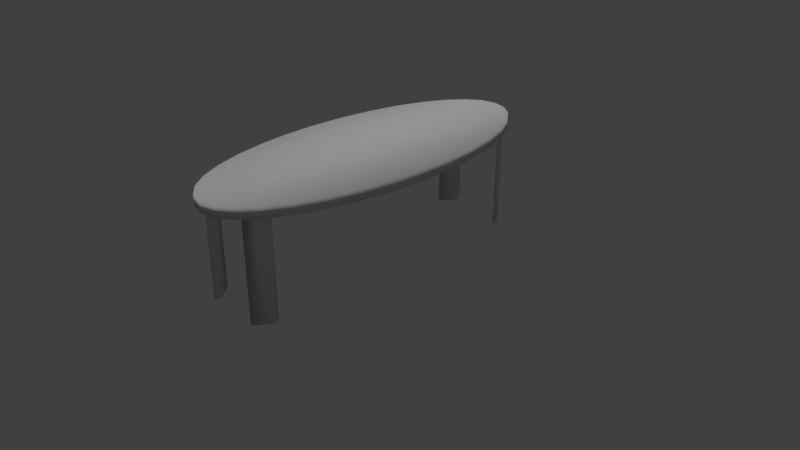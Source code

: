 # Source: mesa.blend  (saved by Blender 2.79.0; exported with 4.5.12 LTS)
import bpy
from mathutils import Matrix  # noqa: F401  (used for matrix-valued properties, if any)

bpy.ops.wm.read_factory_settings(use_empty=True)
scene = bpy.context.scene
scene.name = 'Scene'

# ---- collections
col_collection_1 = bpy.data.collections.new('Collection 1'); scene.collection.children.link(col_collection_1)

# ---- materials (node trees are filled in below, after node groups)
mat_material_002 = bpy.data.materials.new('Material.002')
mat_material_002.alpha_threshold = 0.0
mat_material_002.use_transparent_shadow = False
mat_material_002.roughness = 0.5
mat_material_001 = bpy.data.materials.new('Material.001')
mat_material_001.alpha_threshold = 0.0
mat_material_001.use_transparent_shadow = False
mat_material_001.roughness = 0.5

# ---- material node trees

# ---- world
world_world = bpy.data.worlds.new('World'); scene.world = world_world
world_world.color = (0.05088, 0.05088, 0.05088)
world_world.use_sun_shadow = False
world_world.sun_shadow_jitter_overblur = 0.0
world_world.cycles.sampling_method = 'MANUAL'

# ---- cameras
cam_camera = bpy.data.cameras.new('Camera')
cam_camera.clip_end = 100.0
cam_camera.lens = 35.0
cam_camera.sensor_width = 32.0
cam_camera.sensor_height = 18.0
cam_camera.ortho_scale = 7.314
cam_camera.dof.focus_distance = 0.0
cam_camera.dof.aperture_fstop = 128.0

# ---- lights
light_lamp = bpy.data.lights.new('Lamp', 'SUN')
light_lamp.transmission_factor = 0.0
light_lamp.cutoff_distance = 30.0
light_lamp.angle = 0.1993
light_lamp.energy = 1.0
light_lamp.shadow_buffer_clip_start = 1.001
light_lamp.shadow_soft_size = 0.1
light_lamp.shadow_cascade_max_distance = 1000.0

# ---- meshes
me_circle_001 = bpy.data.meshes.new('Circle.001')
me_circle_001.from_pydata([(-0.3546, 0.8562, 0.0), (-0.5148, 0.7705, 0.0), (-0.5148, -0.7705, 0.0), (-0.3546, -0.8562, 0.0), (0.3546, -0.8562, 0.0), (0.5148, -0.7705, 0.0), (0.5148, 0.7705, 0.0), (0.3546, 0.8562, 0.0), (-0.3682, 0.8889, 0.0), (-0.5346, 0.8, 0.0), (-0.5346, -0.8, 0.0), (-0.3682, -0.8889, 0.0), (0.3682, -0.8889, 0.0), (0.5346, -0.8, 0.0), (0.5345, 0.8, 0.0), (0.3682, 0.8889, 0.0), (-0.5346, 0.8, -1.338), (-0.3682, 0.8889, -1.338), (-0.3682, -0.8889, -1.338), (-0.5346, -0.8, -1.338), (0.5346, -0.8, -1.338), (0.3682, -0.8889, -1.338), (0.3682, 0.8889, -1.338), (0.5345, 0.8, -1.338), (-0.5148, 0.7705, -1.338), (-0.3546, 0.8562, -1.338), (-0.3546, -0.8562, -1.338), (-0.5148, -0.7705, -1.338), (0.5148, -0.7705, -1.338), (0.3546, -0.8562, -1.338), (0.3546, 0.8562, -1.338), (0.5148, 0.7705, -1.338)], [], [(10, 2, 27, 19), (6, 7, 30, 31), (5, 13, 20, 28), (13, 12, 21, 20), (25, 24, 16, 17), (27, 26, 18, 19), (29, 28, 20, 21), (31, 30, 22, 23), (11, 10, 19, 18), (3, 11, 18, 26), (14, 6, 31, 23), (15, 14, 23, 22), (0, 1, 24, 25), (7, 15, 22, 30), (4, 5, 28, 29), (8, 0, 25, 17), (9, 8, 17, 16), (1, 9, 16, 24), (12, 4, 29, 21), (2, 3, 26, 27)])
me_circle_001.polygons.foreach_set('use_smooth', [True] * 20)
_uv = me_circle_001.uv_layers.new(name='UVMap')
_uv.uv.foreach_set('vector', [0.03659, 0.03659, 0.9634, 0.03659, 0.9634, 0.9634, 0.03659, 0.9634, 0.03659, 0.03659, 0.9634, 0.03659, 0.9634, 0.9634, 0.03659, 0.9634, 0.03659, 0.03659, 0.9634, 0.03659, 0.9634, 0.9634, 0.03659, 0.9634, 0.03659, 0.03659, 0.9634, 0.03659, 0.9634, 0.9634, 0.03659, 0.9634, 0.03659, 0.03659, 0.9634, 0.03659, 0.9634, 0.9634, 0.03659, 0.9634, 0.03659, 0.03659, 0.9634, 0.03659, 0.9634, 0.9634, 0.03659, 0.9634, 0.03659, 0.03659, 0.9634, 0.03659, 0.9634, 0.9634, 0.03659, 0.9634, 0.03659, 0.03659, 0.9634, 0.03659, 0.9634, 0.9634, 0.03659, 0.9634, 0.03659, 0.03659, 0.9634, 0.03659, 0.9634, 0.9634, 0.03659, 0.9634, 0.03659, 0.03659, 0.9634, 0.03659, 0.9634, 0.9634, 0.03659, 0.9634, 0.03659, 0.03659, 0.9634, 0.03659, 0.9634, 0.9634, 0.03659, 0.9634, 0.03659, 0.03659, 0.9634, 0.03659, 0.9634, 0.9634, 0.03659, 0.9634, 0.03659, 0.03659, 0.9634, 0.03659, 0.9634, 0.9634, 0.03659, 0.9634, 0.03659, 0.03659, 0.9634, 0.03659, 0.9634, 0.9634, 0.03659, 0.9634, 0.03659, 0.03659, 0.9634, 0.03659, 0.9634, 0.9634, 0.03659, 0.9634, 0.03659, 0.03659, 0.9634, 0.03659, 0.9634, 0.9634, 0.03659, 0.9634, 0.03659, 0.03659, 0.9634, 0.03659, 0.9634, 0.9634, 0.03659, 0.9634, 0.03659, 0.03659, 0.9634, 0.03659, 0.9634, 0.9634, 0.03659, 0.9634, 0.03659, 0.03659, 0.9634, 0.03659, 0.9634, 0.9634, 0.03659, 0.9634, 0.03659, 0.03659, 0.9634, 0.03659, 0.9634, 0.9634, 0.03659, 0.9634])
me_circle_001.materials.append(mat_material_002)
me_circle_001.use_remesh_preserve_volume = False
me_circle_001.use_remesh_preserve_attributes = False
me_circle_001.use_mirror_vertex_groups = False
me_circle_001.update()
me_circle = bpy.data.meshes.new('Circle')
me_circle.from_pydata([(2.852e-08, 0.9267, 0.0), (-0.1808, 0.9089, 0.0), (-0.3546, 0.8562, 0.0), (-0.5148, 0.7705, 0.0), (-0.6553, 0.6553, 0.0), (-0.7705, 0.5148, 0.0), (-0.8562, 0.3546, 0.0), (-0.9089, 0.1808, 0.0), (-0.9267, 6.412e-08, 0.0), (-0.9089, -0.1808, 0.0), (-0.8562, -0.3546, 0.0), (-0.7705, -0.5148, 0.0), (-0.6553, -0.6553, 0.0), (-0.5148, -0.7705, 0.0), (-0.3546, -0.8562, 0.0), (-0.1808, -0.9089, 0.0), (3.029e-07, -0.9267, 0.0), (0.1808, -0.9089, 0.0), (0.3546, -0.8562, 0.0), (0.5148, -0.7705, 0.0), (0.6553, -0.6553, 0.0), (0.7705, -0.5148, 0.0), (0.8562, -0.3546, 0.0), (0.9089, -0.1808, 0.0), (0.9267, 8.969e-07, 0.0), (0.9089, 0.1808, 0.0), (0.8562, 0.3546, 0.0), (0.7705, 0.5148, 0.0), (0.6553, 0.6553, 0.0), (0.5148, 0.7705, 0.0), (0.3546, 0.8562, 0.0), (0.1808, 0.9089, 0.0), (0.0, 1.0, 0.1394), (-0.1951, 0.9808, 0.1394), (-0.3827, 0.9239, 0.1394), (-0.5556, 0.8315, 0.1394), (-0.7071, 0.7071, 0.1394), (-0.8315, 0.5556, 0.1394), (-0.9239, 0.3827, 0.1394), (-0.9808, 0.1951, 0.1394), (-1.0, 7.55e-08, 0.1394), (-0.9808, -0.1951, 0.1394), (-0.9239, -0.3827, 0.1394), (-0.8315, -0.5556, 0.1394), (-0.7071, -0.7071, 0.1394), (-0.5556, -0.8315, 0.1394), (-0.3827, -0.9239, 0.1394), (-0.1951, -0.9808, 0.1394), (3.258e-07, -1.0, 0.1394), (0.1951, -0.9808, 0.1394), (0.3827, -0.9239, 0.1394), (0.5556, -0.8315, 0.1394), (0.7071, -0.7071, 0.1394), (0.8315, -0.5556, 0.1394), (0.9239, -0.3827, 0.1394), (0.9808, -0.1951, 0.1394), (1.0, 9.656e-07, 0.1394), (0.9808, 0.1951, 0.1394), (0.9239, 0.3827, 0.1394), (0.8315, 0.5556, 0.1394), (0.7071, 0.7071, 0.1394), (0.5556, 0.8315, 0.1394), (0.3827, 0.9239, 0.1394), (0.1951, 0.9808, 0.1394), (-0.1951, 0.9808, 0.0), (0.0, 1.0, 0.0), (-0.3827, 0.9239, 0.0), (-0.5556, 0.8315, 0.0), (-0.7071, 0.7071, 0.0), (-0.8315, 0.5556, 0.0), (-0.9239, 0.3827, 0.0), (-0.9808, 0.1951, 0.0), (-1.0, 7.55e-08, 0.0), (-0.9808, -0.1951, 0.0), (-0.9239, -0.3827, 0.0), (-0.8315, -0.5556, 0.0), (-0.7071, -0.7071, 0.0), (-0.5556, -0.8315, 0.0), (-0.3827, -0.9239, 0.0), (-0.1951, -0.9808, 0.0), (3.258e-07, -1.0, 0.0), (0.1951, -0.9808, 0.0), (0.3827, -0.9239, 0.0), (0.5556, -0.8315, 0.0), (0.7071, -0.7071, 0.0), (0.8315, -0.5556, 0.0), (0.9239, -0.3827, 0.0), (0.9808, -0.1951, 0.0), (1.0, 9.656e-07, 0.0), (0.9808, 0.1951, 0.0), (0.9239, 0.3827, 0.0), (0.8315, 0.5556, 0.0), (0.7071, 0.7071, 0.0), (0.5556, 0.8315, 0.0), (0.3827, 0.9239, 0.0), (0.1951, 0.9808, 0.0), (-0.1877, 0.9437, 0.0), (1.445e-08, 0.9622, 0.0), (-0.3682, 0.8889, 0.0), (-0.5346, 0.8, 0.0), (-0.6804, 0.6804, 0.0), (-0.8, 0.5346, 0.0), (-0.8889, 0.3682, 0.0), (-0.9437, 0.1877, 0.0), (-0.9622, 6.969e-08, 0.0), (-0.9437, -0.1877, 0.0), (-0.8889, -0.3682, 0.0), (-0.8, -0.5346, 0.0), (-0.6804, -0.6804, 0.0), (-0.5346, -0.8, 0.0), (-0.3682, -0.8889, 0.0), (-0.1877, -0.9437, 0.0), (3.142e-07, -0.9622, 0.0), (0.1877, -0.9437, 0.0), (0.3682, -0.8889, 0.0), (0.5346, -0.8, 0.0), (0.6804, -0.6804, 0.0), (0.8, -0.5345, 0.0), (0.8889, -0.3682, 0.0), (0.9437, -0.1877, 0.0), (0.9622, 9.31e-07, 0.0), (0.9437, 0.1877, 0.0), (0.8889, 0.3682, 0.0), (0.8, 0.5346, 0.0), (0.6804, 0.6804, 0.0), (0.5345, 0.8, 0.0), (0.3682, 0.8889, 0.0), (0.1877, 0.9437, 0.0)], [], [(1, 0, 31, 30, 29, 28, 27, 26, 25, 24, 23, 22, 21, 20, 19, 18, 17, 16, 15, 14, 13, 12, 11, 10, 9, 8, 7, 6, 5, 4, 3, 2), (33, 34, 35, 36, 37, 38, 39, 40, 41, 42, 43, 44, 45, 46, 47, 48, 49, 50, 51, 52, 53, 54, 55, 56, 57, 58, 59, 60, 61, 62, 63, 32), (80, 81, 49, 48), (67, 68, 36, 35), (94, 95, 63, 62), (81, 82, 50, 49), (68, 69, 37, 36), (95, 65, 32, 63), (82, 83, 51, 50), (69, 70, 38, 37), (83, 84, 52, 51), (70, 71, 39, 38), (84, 85, 53, 52), (71, 72, 40, 39), (85, 86, 54, 53), (72, 73, 41, 40), (86, 87, 55, 54), (73, 74, 42, 41), (87, 88, 56, 55), (74, 75, 43, 42), (88, 89, 57, 56), (75, 76, 44, 43), (89, 90, 58, 57), (76, 77, 45, 44), (90, 91, 59, 58), (77, 78, 46, 45), (65, 64, 33, 32), (91, 92, 60, 59), (78, 79, 47, 46), (64, 66, 34, 33), (92, 93, 61, 60), (79, 80, 48, 47), (66, 67, 35, 34), (93, 94, 62, 61), (97, 96, 64, 65), (96, 98, 66, 64), (98, 99, 67, 66), (99, 100, 68, 67), (100, 101, 69, 68), (101, 102, 70, 69), (102, 103, 71, 70), (103, 104, 72, 71), (104, 105, 73, 72), (105, 106, 74, 73), (106, 107, 75, 74), (107, 108, 76, 75), (108, 109, 77, 76), (109, 110, 78, 77), (110, 111, 79, 78), (111, 112, 80, 79), (112, 113, 81, 80), (113, 114, 82, 81), (114, 115, 83, 82), (115, 116, 84, 83), (116, 117, 85, 84), (117, 118, 86, 85), (118, 119, 87, 86), (119, 120, 88, 87), (120, 121, 89, 88), (121, 122, 90, 89), (122, 123, 91, 90), (123, 124, 92, 91), (124, 125, 93, 92), (125, 126, 94, 93), (126, 127, 95, 94), (127, 97, 65, 95), (0, 1, 96, 97), (1, 2, 98, 96), (3, 4, 100, 99), (4, 5, 101, 100), (5, 6, 102, 101), (6, 7, 103, 102), (7, 8, 104, 103), (8, 9, 105, 104), (9, 10, 106, 105), (10, 11, 107, 106), (11, 12, 108, 107), (12, 13, 109, 108), (14, 15, 111, 110), (15, 16, 112, 111), (16, 17, 113, 112), (17, 18, 114, 113), (19, 20, 116, 115), (20, 21, 117, 116), (21, 22, 118, 117), (22, 23, 119, 118), (23, 24, 120, 119), (24, 25, 121, 120), (25, 26, 122, 121), (26, 27, 123, 122), (27, 28, 124, 123), (28, 29, 125, 124), (30, 31, 127, 126), (31, 0, 97, 127)])
me_circle.polygons.foreach_set('use_smooth', [True] * 94)
_uv = me_circle.uv_layers.new(name='UVMap')
_uv.uv.foreach_set('vector', [0.4169, 0.918, 0.5, 0.9262, 0.5831, 0.918, 0.6631, 0.8938, 0.7368, 0.8544, 0.8014, 0.8014, 0.8544, 0.7368, 0.8938, 0.6631, 0.918, 0.5831, 0.9262, 0.5, 0.918, 0.4169, 0.8938, 0.3369, 0.8544, 0.2632, 0.8014, 0.1986, 0.7368, 0.1456, 0.6631, 0.1062, 0.5831, 0.08198, 0.5, 0.07379, 0.4169, 0.08198, 0.3369, 0.1062, 0.2632, 0.1456, 0.1986, 0.1986, 0.1456, 0.2632, 0.1062, 0.3369, 0.08198, 0.4169, 0.07379, 0.5, 0.08198, 0.5831, 0.1062, 0.6631, 0.1456, 0.7368, 0.1986, 0.8014, 0.2632, 0.8544, 0.3369, 0.8938, 0.4103, 0.9511, 0.324, 0.9249, 0.2445, 0.8824, 0.1748, 0.8252, 0.1176, 0.7555, 0.07509, 0.676, 0.04892, 0.5897, 0.04008, 0.5, 0.04892, 0.4103, 0.07509, 0.324, 0.1176, 0.2445, 0.1748, 0.1748, 0.2445, 0.1176, 0.324, 0.07509, 0.4103, 0.04892, 0.5, 0.04008, 0.5897, 0.04892, 0.676, 0.07509, 0.7555, 0.1176, 0.8252, 0.1748, 0.8824, 0.2445, 0.9249, 0.324, 0.9511, 0.4103, 0.9599, 0.5, 0.9511, 0.5897, 0.9249, 0.676, 0.8824, 0.7555, 0.8252, 0.8252, 0.7555, 0.8824, 0.676, 0.9249, 0.5897, 0.9511, 0.5, 0.9599, 0.5, 0.2011, 0.5897, 0.2011, 0.5897, 0.2653, 0.5, 0.2653, 0.2445, 0.2011, 0.1748, 0.2011, 0.1748, 0.2653, 0.2445, 0.2653, 0.676, 0.2011, 0.5897, 0.2011, 0.5897, 0.2653, 0.676, 0.2653, 0.5897, 0.2011, 0.676, 0.2011, 0.676, 0.2653, 0.5897, 0.2653, 0.8252, 0.2011, 0.7555, 0.2011, 0.7555, 0.2653, 0.8252, 0.2653, 0.5897, 0.2011, 0.5, 0.2011, 0.5, 0.2653, 0.5897, 0.2653, 0.676, 0.2011, 0.7555, 0.2011, 0.7555, 0.2653, 0.676, 0.2653, 0.7555, 0.2011, 0.676, 0.2011, 0.676, 0.2653, 0.7555, 0.2653, 0.7555, 0.2011, 0.8252, 0.2011, 0.8252, 0.2653, 0.7555, 0.2653, 0.676, 0.2011, 0.5897, 0.2011, 0.5897, 0.2653, 0.676, 0.2653, 0.1748, 0.2011, 0.2445, 0.2011, 0.2445, 0.2653, 0.1748, 0.2653, 0.5897, 0.2011, 0.5, 0.2011, 0.5, 0.2653, 0.5897, 0.2653, 0.2445, 0.2011, 0.324, 0.2011, 0.324, 0.2653, 0.2445, 0.2653, 0.5, 0.2011, 0.4103, 0.2011, 0.4103, 0.2653, 0.5, 0.2653, 0.324, 0.2011, 0.4103, 0.2011, 0.4103, 0.2653, 0.324, 0.2653, 0.4103, 0.2011, 0.324, 0.2011, 0.324, 0.2653, 0.4103, 0.2653, 0.4103, 0.2011, 0.5, 0.2011, 0.5, 0.2653, 0.4103, 0.2653, 0.324, 0.2011, 0.2445, 0.2011, 0.2445, 0.2653, 0.324, 0.2653, 0.5, 0.2011, 0.5897, 0.2011, 0.5897, 0.2653, 0.5, 0.2653, 0.2445, 0.2011, 0.1748, 0.2011, 0.1748, 0.2653, 0.2445, 0.2653, 0.5897, 0.2011, 0.676, 0.2011, 0.676, 0.2653, 0.5897, 0.2653, 0.1748, 0.2011, 0.2445, 0.2011, 0.2445, 0.2653, 0.1748, 0.2653, 0.676, 0.2011, 0.7555, 0.2011, 0.7555, 0.2653, 0.676, 0.2653, 0.2445, 0.2011, 0.324, 0.2011, 0.324, 0.2653, 0.2445, 0.2653, 0.5, 0.2011, 0.4103, 0.2011, 0.4103, 0.2653, 0.5, 0.2653, 0.7555, 0.2011, 0.8252, 0.2011, 0.8252, 0.2653, 0.7555, 0.2653, 0.324, 0.2011, 0.4103, 0.2011, 0.4103, 0.2653, 0.324, 0.2653, 0.4103, 0.2011, 0.324, 0.2011, 0.324, 0.2653, 0.4103, 0.2653, 0.8252, 0.2011, 0.7555, 0.2011, 0.7555, 0.2653, 0.8252, 0.2653, 0.4103, 0.2011, 0.5, 0.2011, 0.5, 0.2653, 0.4103, 0.2653, 0.324, 0.2011, 0.2445, 0.2011, 0.2445, 0.2653, 0.324, 0.2653, 0.7555, 0.2011, 0.676, 0.2011, 0.676, 0.2653, 0.7555, 0.2653, 0.5, 0.9425, 0.4137, 0.934, 0.4103, 0.9511, 0.5, 0.9599, 0.4137, 0.934, 0.3307, 0.9088, 0.324, 0.9249, 0.4103, 0.9511, 0.3307, 0.9088, 0.2541, 0.8679, 0.2445, 0.8824, 0.324, 0.9249, 0.2541, 0.8679, 0.1871, 0.8129, 0.1748, 0.8252, 0.2445, 0.8824, 0.1871, 0.8129, 0.1321, 0.7459, 0.1176, 0.7555, 0.1748, 0.8252, 0.1321, 0.7459, 0.09117, 0.6693, 0.07509, 0.676, 0.1176, 0.7555, 0.09117, 0.6693, 0.06598, 0.5863, 0.04892, 0.5897, 0.07509, 0.676, 0.06598, 0.5863, 0.05748, 0.5, 0.04008, 0.5, 0.04892, 0.5897, 0.05748, 0.5, 0.06598, 0.4137, 0.04892, 0.4103, 0.04008, 0.5, 0.06598, 0.4137, 0.09117, 0.3307, 0.07509, 0.324, 0.04892, 0.4103, 0.09117, 0.3307, 0.1321, 0.2541, 0.1176, 0.2445, 0.07509, 0.324, 0.1321, 0.2541, 0.1871, 0.1871, 0.1748, 0.1748, 0.1176, 0.2445, 0.1871, 0.1871, 0.2541, 0.1321, 0.2445, 0.1176, 0.1748, 0.1748, 0.2541, 0.1321, 0.3307, 0.09117, 0.324, 0.07509, 0.2445, 0.1176, 0.3307, 0.09117, 0.4137, 0.06598, 0.4103, 0.04892, 0.324, 0.07509, 0.4137, 0.06598, 0.5, 0.05748, 0.5, 0.04008, 0.4103, 0.04892, 0.5, 0.05748, 0.5863, 0.06598, 0.5897, 0.04892, 0.5, 0.04008, 0.5863, 0.06598, 0.6693, 0.09117, 0.676, 0.07509, 0.5897, 0.04892, 0.6693, 0.09117, 0.7459, 0.1321, 0.7555, 0.1176, 0.676, 0.07509, 0.7459, 0.1321, 0.8129, 0.1871, 0.8252, 0.1748, 0.7555, 0.1176, 0.8129, 0.1871, 0.8679, 0.2541, 0.8824, 0.2445, 0.8252, 0.1748, 0.8679, 0.2541, 0.9088, 0.3307, 0.9249, 0.324, 0.8824, 0.2445, 0.9088, 0.3307, 0.934, 0.4137, 0.9511, 0.4103, 0.9249, 0.324, 0.934, 0.4137, 0.9425, 0.5, 0.9599, 0.5, 0.9511, 0.4103, 0.9425, 0.5, 0.934, 0.5863, 0.9511, 0.5897, 0.9599, 0.5, 0.934, 0.5863, 0.9088, 0.6693, 0.9249, 0.676, 0.9511, 0.5897, 0.9088, 0.6693, 0.8679, 0.7459, 0.8824, 0.7555, 0.9249, 0.676, 0.8679, 0.7459, 0.8129, 0.8129, 0.8252, 0.8252, 0.8824, 0.7555, 0.8129, 0.8129, 0.7458, 0.8679, 0.7555, 0.8824, 0.8252, 0.8252, 0.7458, 0.8679, 0.6693, 0.9088, 0.676, 0.9249, 0.7555, 0.8824, 0.6693, 0.9088, 0.5863, 0.934, 0.5897, 0.9511, 0.676, 0.9249, 0.5863, 0.934, 0.5, 0.9425, 0.5, 0.9599, 0.5897, 0.9511, 0.5, 0.9262, 0.4169, 0.918, 0.4137, 0.934, 0.5, 0.9425, 0.4169, 0.918, 0.3369, 0.8938, 0.3307, 0.9088, 0.4137, 0.934, 0.2632, 0.8544, 0.1986, 0.8014, 0.1871, 0.8129, 0.2541, 0.8679, 0.1986, 0.8014, 0.1456, 0.7368, 0.1321, 0.7459, 0.1871, 0.8129, 0.1456, 0.7368, 0.1062, 0.6631, 0.09117, 0.6693, 0.1321, 0.7459, 0.1062, 0.6631, 0.08198, 0.5831, 0.06598, 0.5863, 0.09117, 0.6693, 0.08198, 0.5831, 0.07379, 0.5, 0.05748, 0.5, 0.06598, 0.5863, 0.07379, 0.5, 0.08198, 0.4169, 0.06598, 0.4137, 0.05748, 0.5, 0.08198, 0.4169, 0.1062, 0.3369, 0.09117, 0.3307, 0.06598, 0.4137, 0.1062, 0.3369, 0.1456, 0.2632, 0.1321, 0.2541, 0.09117, 0.3307, 0.1456, 0.2632, 0.1986, 0.1986, 0.1871, 0.1871, 0.1321, 0.2541, 0.1986, 0.1986, 0.2632, 0.1456, 0.2541, 0.1321, 0.1871, 0.1871, 0.3369, 0.1062, 0.4169, 0.08198, 0.4137, 0.06598, 0.3307, 0.09117, 0.4169, 0.08198, 0.5, 0.07379, 0.5, 0.05748, 0.4137, 0.06598, 0.5, 0.07379, 0.5831, 0.08198, 0.5863, 0.06598, 0.5, 0.05748, 0.5831, 0.08198, 0.6631, 0.1062, 0.6693, 0.09117, 0.5863, 0.06598, 0.7368, 0.1456, 0.8014, 0.1986, 0.8129, 0.1871, 0.7459, 0.1321, 0.8014, 0.1986, 0.8544, 0.2632, 0.8679, 0.2541, 0.8129, 0.1871, 0.8544, 0.2632, 0.8938, 0.3369, 0.9088, 0.3307, 0.8679, 0.2541, 0.8938, 0.3369, 0.918, 0.4169, 0.934, 0.4137, 0.9088, 0.3307, 0.918, 0.4169, 0.9262, 0.5, 0.9425, 0.5, 0.934, 0.4137, 0.9262, 0.5, 0.918, 0.5831, 0.934, 0.5863, 0.9425, 0.5, 0.918, 0.5831, 0.8938, 0.6631, 0.9088, 0.6693, 0.934, 0.5863, 0.8938, 0.6631, 0.8544, 0.7368, 0.8679, 0.7459, 0.9088, 0.6693, 0.8544, 0.7368, 0.8014, 0.8014, 0.8129, 0.8129, 0.8679, 0.7459, 0.8014, 0.8014, 0.7368, 0.8544, 0.7458, 0.8679, 0.8129, 0.8129, 0.6631, 0.8938, 0.5831, 0.918, 0.5863, 0.934, 0.6693, 0.9088, 0.5831, 0.918, 0.5, 0.9262, 0.5, 0.9425, 0.5863, 0.934])
me_circle.materials.append(mat_material_001)
me_circle.use_remesh_preserve_volume = False
me_circle.use_remesh_preserve_attributes = False
me_circle.use_mirror_vertex_groups = False
me_circle.update()

# ---- objects
ob_circle_001 = bpy.data.objects.new('Circle.001', me_circle_001)
ob_circle = bpy.data.objects.new('Circle', me_circle)
ob_lamp = bpy.data.objects.new('Lamp', light_lamp)
ob_camera = bpy.data.objects.new('Camera', cam_camera)

# ---- transforms, parenting, visibility, modifiers, constraints
ob_circle_001.location = (0.0, 0.0, 1.35)
ob_circle_001.scale = (1.0, 2.341, 1.0)
ob_circle_001.lineart.crease_threshold = 0.0
ob_circle.location = (0.0, 0.0, 1.35)
ob_circle.scale = (1.0, 2.341, 1.0)
ob_circle.lineart.crease_threshold = 0.0
ob_lamp.location = (4.076, 1.005, 5.904)
ob_lamp.rotation_euler = (-0.1188, 0.2467, 1.744)
ob_lamp.lock_rotations_4d = False
ob_lamp.empty_display_type = 'ARROWS'
ob_lamp.color = (0.0, 0.0, 0.0, 0.0)
ob_lamp.lineart.crease_threshold = 0.0
ob_camera.location = (7.481, -6.508, 5.344)
ob_camera.rotation_euler = (1.109, 0.0, 0.8149)
ob_camera.lock_rotations_4d = False
ob_camera.empty_display_type = 'ARROWS'
ob_camera.color = (0.0, 0.0, 0.0, 0.0)
ob_camera.display_type = 'WIRE'
ob_camera.lineart.crease_threshold = 0.0

# ---- collection membership
col_collection_1.objects.link(ob_circle_001)
col_collection_1.objects.link(ob_circle)
col_collection_1.objects.link(ob_lamp)
col_collection_1.objects.link(ob_camera)

# ---- scene / render settings (as saved in the file)
scene.camera = ob_camera
scene.frame_start = 1; scene.frame_end = 250; scene.frame_set(1)
scene.render.engine = 'BLENDER_EEVEE_NEXT'
scene.render.resolution_percentage = 50
scene.render.dither_intensity = 0.0
scene.cycles.use_denoising = False
scene.cycles.samples = 128
scene.cycles.sampling_pattern = 'TABULATED_SOBOL'
scene.cycles.use_adaptive_sampling = False
scene.cycles.use_light_tree = False
scene.cycles.blur_glossy = 0.0
scene.cycles.sample_clamp_indirect = 0.0
scene.view_settings.view_transform = 'Standard'
bpy.context.view_layer.update()
